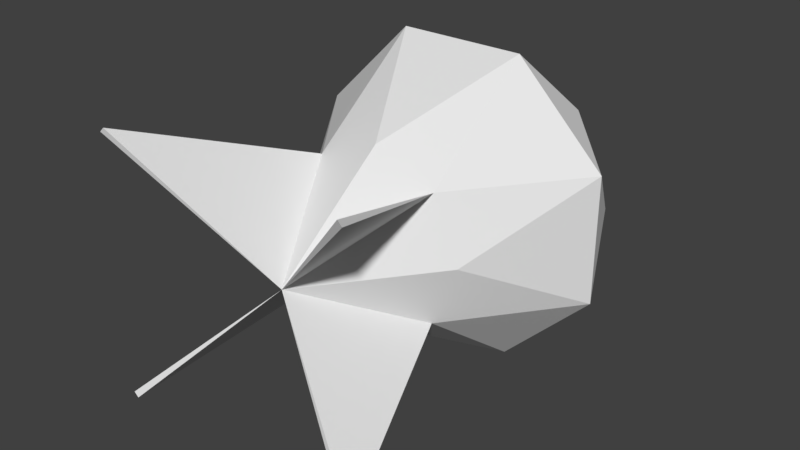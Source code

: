 # Source: monster2.blend  (saved by Blender 2.79.0; exported with 4.5.12 LTS)
import bpy
from mathutils import Matrix  # noqa: F401  (used for matrix-valued properties, if any)

bpy.ops.wm.read_factory_settings(use_empty=True)
scene = bpy.context.scene
scene.name = 'Scene'

# ---- collections
col_collection_1 = bpy.data.collections.new('Collection 1'); scene.collection.children.link(col_collection_1)
col_collection_2 = bpy.data.collections.new('Collection 2'); scene.collection.children.link(col_collection_2)
col_collection_2.hide_render = True
col_collection_2.hide_viewport = True

# ---- world
world_world = bpy.data.worlds.new('World'); scene.world = world_world
world_world.color = (0.05088, 0.05088, 0.05088)
world_world.use_sun_shadow = False
world_world.sun_shadow_jitter_overblur = 0.0
world_world.cycles.sampling_method = 'MANUAL'

# ---- meshes
me_rocket = bpy.data.meshes.new('rocket')
me_rocket.from_pydata([(6.05e-09, -1.298, 0.0), (6.05e-09, 1.032, -6.333e-08), (6.05e-09, -0.5409, -0.5784), (0.409, 0.2164, -0.9874), (6.05e-09, 0.6241, -0.8098), (0.1636, 1.032, -0.395), (0.409, -0.5409, -0.409), (0.9874, 0.2164, -0.409), (0.5726, 0.6241, -0.5726), (0.395, 1.032, -0.1636), (0.5784, -0.5409, 0.0), (0.9874, 0.2164, 0.409), (0.8098, 0.6241, -3.353e-08), (0.395, 1.032, 0.1636), (0.409, -0.5409, 0.409), (0.409, 0.2164, 0.9874), (0.5726, 0.6241, 0.5726), (0.1636, 1.032, 0.395), (6.05e-09, -0.5409, 0.5784), (-0.409, 0.2164, 0.9874), (6.05e-09, 0.6241, 0.8098), (-0.1636, 1.032, 0.395), (0.8036, -1.711, -0.8322), (-0.9874, 0.2164, 0.409), (-0.5726, 0.6241, 0.5726), (-0.395, 1.032, 0.1636), (-0.5784, -0.5409, 0.0), (-0.9874, 0.2164, -0.409), (-0.8098, 0.6241, -3.353e-08), (-0.395, 1.032, -0.1636), (-0.409, -0.5409, -0.409), (-0.409, 0.2164, -0.9874), (-0.5726, 0.6241, -0.5726), (-0.1636, 1.032, -0.395), (0.8322, -1.711, 0.8036), (-0.409, -0.5409, 0.409), (-0.8036, -1.711, 0.8322), (-0.8322, -1.711, -0.8036), (-0.8322, -1.711, 0.8036), (0.8036, -1.711, 0.8322), (0.8322, -1.711, -0.8036), (-0.8036, -1.711, -0.8322)], [], [(6, 0, 2, 3), (6, 3, 7), (7, 3, 8), (8, 3, 4, 5), (8, 5, 9), (10, 0, 6, 7), (10, 7, 11), (11, 7, 12), (12, 7, 8, 9), (12, 9, 13), (14, 0, 10, 11), (14, 11, 15), (15, 11, 16), (16, 11, 12, 13), (16, 13, 17), (18, 0, 14, 15), (18, 15, 19), (19, 15, 20), (20, 15, 16, 17), (20, 17, 21), (35, 0, 18, 19), (35, 19, 23), (23, 19, 24), (24, 19, 20, 21), (24, 21, 25), (26, 0, 35, 23), (26, 23, 27), (27, 23, 28), (28, 23, 24, 25), (28, 25, 29), (30, 0, 26, 27), (30, 27, 31), (31, 27, 32), (32, 27, 28, 29), (32, 29, 33), (2, 0, 30, 31), (2, 31, 3), (3, 31, 4), (4, 31, 32, 33), (4, 33, 5), (5, 33, 1), (1, 9, 5), (1, 13, 9), (1, 17, 13), (1, 21, 17), (1, 25, 21), (1, 29, 25), (1, 33, 29), (0, 22, 40), (36, 38, 0), (22, 6, 40), (0, 34, 39), (34, 14, 39), (37, 30, 41), (0, 37, 41), (36, 35, 38), (41, 30, 0), (30, 37, 0), (6, 22, 0), (40, 6, 0), (14, 34, 0), (36, 0, 35), (39, 14, 0), (35, 0, 38)])
_k = set([(0, 2), (0, 6), (0, 10), (0, 14), (0, 18), (0, 22), (0, 26), (0, 30), (0, 34), (0, 35), (0, 36), (0, 37), (0, 38), (0, 39), (0, 40), (0, 41), (2, 3), (2, 31), (3, 4), (3, 6), (3, 7), (3, 8), (3, 31), (4, 5), (4, 31), (4, 33), (5, 8), (5, 9), (5, 33), (6, 7), (6, 22), (6, 40), (7, 8), (7, 10), (7, 11), (7, 12), (8, 9), (9, 12), (9, 13), (10, 11), (11, 12), (11, 14), (11, 15), (11, 16), (12, 13), (13, 16), (13, 17), (14, 15), (14, 34), (14, 39), (15, 16), (15, 18), (15, 19), (15, 20), (16, 17), (17, 20), (17, 21), (18, 19), (19, 20), (19, 23), (19, 24), (19, 35), (20, 21), (21, 24), (21, 25), (22, 40), (23, 24), (23, 26), (23, 27), (23, 28), (23, 35), (24, 25), (25, 28), (25, 29), (26, 27), (27, 28), (27, 30), (27, 31), (27, 32), (28, 29), (29, 32), (29, 33), (30, 31), (30, 37), (30, 41), (31, 32), (32, 33), (34, 39), (35, 36), (35, 38), (36, 38), (37, 41)])
me_rocket.attributes.new('sharp_edge', 'BOOLEAN', 'EDGE').data.foreach_set('value', [ (min(e.vertices), max(e.vertices)) in _k for e in me_rocket.edges])
me_rocket.use_remesh_preserve_volume = False
me_rocket.use_remesh_preserve_attributes = False
me_rocket.use_mirror_vertex_groups = False
me_rocket.update()
me_vert = bpy.data.meshes.new('Vert')
me_vert.from_pydata([(0.0, 0.0, 0.0)], [], [])
me_vert.use_remesh_preserve_volume = False
me_vert.use_remesh_preserve_attributes = False
me_vert.use_mirror_vertex_groups = False
me_vert.update()
me_spawner = bpy.data.meshes.new('spawner')
me_spawner.from_pydata([(1.05, 0.0, 0.0), (1.025, 0.0, 0.0433), (0.975, 0.0, 0.0433), (0.95, 0.0, 6.123e-18), (0.975, 0.0, -0.0433), (1.025, 0.0, -0.0433), (0.9701, 0.4018, 0.0), (0.947, 0.3923, 0.0433), (0.9008, 0.3731, 0.0433), (0.8777, 0.3635, 6.123e-18), (0.9008, 0.3731, -0.0433), (0.947, 0.3923, -0.0433), (0.7425, 0.7425, 0.0), (0.7248, 0.7248, 0.0433), (0.6894, 0.6894, 0.0433), (0.6718, 0.6718, 6.123e-18), (0.6894, 0.6894, -0.0433), (0.7248, 0.7248, -0.0433), (0.4018, 0.9701, 0.0), (0.3923, 0.947, 0.0433), (0.3731, 0.9008, 0.0433), (0.3635, 0.8777, 6.123e-18), (0.3731, 0.9008, -0.0433), (0.3923, 0.947, -0.0433), (6.429e-17, 1.05, 0.0), (6.276e-17, 1.025, 0.0433), (5.97e-17, 0.975, 0.0433), (5.817e-17, 0.95, 6.123e-18), (5.97e-17, 0.975, -0.0433), (6.276e-17, 1.025, -0.0433), (-0.4018, 0.9701, 0.0), (-0.3923, 0.947, 0.0433), (-0.3731, 0.9008, 0.0433), (-0.3635, 0.8777, 6.123e-18), (-0.3731, 0.9008, -0.0433), (-0.3923, 0.947, -0.0433), (-0.7425, 0.7425, 0.0), (-0.7248, 0.7248, 0.0433), (-0.6894, 0.6894, 0.0433), (-0.6718, 0.6718, 6.123e-18), (-0.6894, 0.6894, -0.0433), (-0.7248, 0.7248, -0.0433), (-0.9701, 0.4018, 0.0), (-0.947, 0.3923, 0.0433), (-0.9008, 0.3731, 0.0433), (-0.8777, 0.3635, 6.123e-18), (-0.9008, 0.3731, -0.0433), (-0.947, 0.3923, -0.0433), (-1.05, 1.286e-16, 0.0), (-1.025, 1.255e-16, 0.0433), (-0.975, 1.194e-16, 0.0433), (-0.95, 1.163e-16, 6.123e-18), (-0.975, 1.194e-16, -0.0433), (-1.025, 1.255e-16, -0.0433), (-0.9701, -0.4018, 0.0), (-0.947, -0.3923, 0.0433), (-0.9008, -0.3731, 0.0433), (-0.8777, -0.3635, 6.123e-18), (-0.9008, -0.3731, -0.0433), (-0.947, -0.3923, -0.0433), (-0.7425, -0.7425, 0.0), (-0.7248, -0.7248, 0.0433), (-0.6894, -0.6894, 0.0433), (-0.6718, -0.6718, 6.123e-18), (-0.6894, -0.6894, -0.0433), (-0.7248, -0.7248, -0.0433), (-0.4018, -0.9701, 0.0), (-0.3923, -0.947, 0.0433), (-0.3731, -0.9008, 0.0433), (-0.3635, -0.8777, 6.123e-18), (-0.3731, -0.9008, -0.0433), (-0.3923, -0.947, -0.0433), (-1.929e-16, -1.05, 0.0), (-1.883e-16, -1.025, 0.0433), (-1.791e-16, -0.975, 0.0433), (-1.745e-16, -0.95, 6.123e-18), (-1.791e-16, -0.975, -0.0433), (-1.883e-16, -1.025, -0.0433), (0.4018, -0.9701, 0.0), (0.3923, -0.947, 0.0433), (0.3731, -0.9008, 0.0433), (0.3635, -0.8777, 6.123e-18), (0.3731, -0.9008, -0.0433), (0.3923, -0.947, -0.0433), (0.7425, -0.7425, 0.0), (0.7248, -0.7248, 0.0433), (0.6894, -0.6894, 0.0433), (0.6718, -0.6718, 6.123e-18), (0.6894, -0.6894, -0.0433), (0.7248, -0.7248, -0.0433), (0.9701, -0.4018, 0.0), (0.947, -0.3923, 0.0433), (0.9008, -0.3731, 0.0433), (0.8777, -0.3635, 6.123e-18), (0.9008, -0.3731, -0.0433), (0.947, -0.3923, -0.0433), (0.919, 2.246e-09, 0.0), (0.8971, 2.246e-09, 0.0379), (0.8534, 2.246e-09, 0.0379), (0.8315, 2.246e-09, 5.359e-18), (0.8534, 2.246e-09, -0.0379), (0.8971, 2.246e-09, -0.0379), (0.849, 0.3517, 0.0), (0.8288, 0.3433, 0.0379), (0.7884, 0.3266, 0.0379), (0.7682, 0.3182, 5.359e-18), (0.7884, 0.3266, -0.0379), (0.8288, 0.3433, -0.0379), (0.6498, 0.6498, 0.0), (0.6344, 0.6344, 0.0379), (0.6034, 0.6034, 0.0379), (0.5879, 0.5879, 5.359e-18), (0.6034, 0.6034, -0.0379), (0.6344, 0.6344, -0.0379), (0.3517, 0.849, 0.0), (0.3433, 0.8288, 0.0379), (0.3266, 0.7884, 0.0379), (0.3182, 0.7682, 5.359e-18), (0.3266, 0.7884, -0.0379), (0.3433, 0.8288, -0.0379), (-2.324e-10, 0.919, 0.0), (-2.324e-10, 0.8971, 0.0379), (-2.324e-10, 0.8534, 0.0379), (-2.324e-10, 0.8315, 5.359e-18), (-2.324e-10, 0.8534, -0.0379), (-2.324e-10, 0.8971, -0.0379), (-0.3517, 0.849, 0.0), (-0.3433, 0.8288, 0.0379), (-0.3266, 0.7884, 0.0379), (-0.3182, 0.7682, 5.359e-18), (-0.3266, 0.7884, -0.0379), (-0.3433, 0.8288, -0.0379), (-0.6498, 0.6498, 0.0), (-0.6344, 0.6344, 0.0379), (-0.6034, 0.6034, 0.0379), (-0.5879, 0.5879, 5.359e-18), (-0.6034, 0.6034, -0.0379), (-0.6344, 0.6344, -0.0379), (-0.849, 0.3517, 0.0), (-0.8288, 0.3433, 0.0379), (-0.7884, 0.3266, 0.0379), (-0.7682, 0.3182, 5.359e-18), (-0.7884, 0.3266, -0.0379), (-0.8288, 0.3433, -0.0379), (-0.919, 2.246e-09, 0.0), (-0.8971, 2.246e-09, 0.0379), (-0.8534, 2.246e-09, 0.0379), (-0.8315, 2.246e-09, 5.359e-18), (-0.8534, 2.246e-09, -0.0379), (-0.8971, 2.246e-09, -0.0379), (-0.849, -0.3517, 0.0), (-0.8288, -0.3433, 0.0379), (-0.7884, -0.3266, 0.0379), (-0.7682, -0.3182, 5.359e-18), (-0.7884, -0.3266, -0.0379), (-0.8288, -0.3433, -0.0379), (-0.6498, -0.6498, 0.0), (-0.6344, -0.6344, 0.0379), (-0.6034, -0.6034, 0.0379), (-0.5879, -0.5879, 5.359e-18), (-0.6034, -0.6034, -0.0379), (-0.6344, -0.6344, -0.0379), (-0.3517, -0.849, 0.0), (-0.3433, -0.8288, 0.0379), (-0.3266, -0.7884, 0.0379), (-0.3182, -0.7682, 5.359e-18), (-0.3266, -0.7884, -0.0379), (-0.3433, -0.8288, -0.0379), (-2.324e-10, -0.919, 0.0), (-2.324e-10, -0.8971, 0.0379), (-2.324e-10, -0.8534, 0.0379), (-2.324e-10, -0.8315, 5.359e-18), (-2.324e-10, -0.8534, -0.0379), (-2.324e-10, -0.8971, -0.0379), (0.3517, -0.849, 0.0), (0.3433, -0.8288, 0.0379), (0.3266, -0.7884, 0.0379), (0.3182, -0.7682, 5.359e-18), (0.3266, -0.7884, -0.0379), (0.3433, -0.8288, -0.0379), (0.6498, -0.6498, 0.0), (0.6344, -0.6344, 0.0379), (0.6034, -0.6034, 0.0379), (0.5879, -0.5879, 5.359e-18), (0.6034, -0.6034, -0.0379), (0.6344, -0.6344, -0.0379), (0.849, -0.3517, 0.0), (0.8288, -0.3433, 0.0379), (0.7884, -0.3266, 0.0379), (0.7682, -0.3182, 5.359e-18), (0.7884, -0.3266, -0.0379), (0.8288, -0.3433, -0.0379), (0.7921, 4.422e-09, 0.0), (0.7733, 4.422e-09, 0.03267), (0.7356, 4.422e-09, 0.03267), (0.7167, 4.422e-09, 4.62e-18), (0.7356, 4.422e-09, -0.03267), (0.7733, 4.422e-09, -0.03267), (0.7318, 0.3031, 0.0), (0.7144, 0.2959, 0.03267), (0.6796, 0.2815, 0.03267), (0.6621, 0.2743, 4.62e-18), (0.6796, 0.2815, -0.03267), (0.7144, 0.2959, -0.03267), (0.5601, 0.5601, 0.0), (0.5468, 0.5468, 0.03267), (0.5201, 0.5201, 0.03267), (0.5068, 0.5068, 4.62e-18), (0.5201, 0.5201, -0.03267), (0.5468, 0.5468, -0.03267), (0.3031, 0.7318, 0.0), (0.2959, 0.7144, 0.03267), (0.2815, 0.6796, 0.03267), (0.2743, 0.6621, 4.62e-18), (0.2815, 0.6796, -0.03267), (0.2959, 0.7144, -0.03267), (-4.574e-10, 0.7921, 0.0), (-4.574e-10, 0.7733, 0.03267), (-4.574e-10, 0.7356, 0.03267), (-4.574e-10, 0.7167, 4.62e-18), (-4.574e-10, 0.7356, -0.03267), (-4.574e-10, 0.7733, -0.03267), (-0.3031, 0.7318, 0.0), (-0.2959, 0.7144, 0.03267), (-0.2815, 0.6796, 0.03267), (-0.2743, 0.6621, 4.62e-18), (-0.2815, 0.6796, -0.03267), (-0.2959, 0.7144, -0.03267), (-0.5601, 0.5601, 0.0), (-0.5468, 0.5468, 0.03267), (-0.5201, 0.5201, 0.03267), (-0.5068, 0.5068, 4.62e-18), (-0.5201, 0.5201, -0.03267), (-0.5468, 0.5468, -0.03267), (-0.7318, 0.3031, 0.0), (-0.7144, 0.2959, 0.03267), (-0.6796, 0.2815, 0.03267), (-0.6621, 0.2743, 4.62e-18), (-0.6796, 0.2815, -0.03267), (-0.7144, 0.2959, -0.03267), (-0.7921, 4.422e-09, 0.0), (-0.7733, 4.422e-09, 0.03267), (-0.7356, 4.422e-09, 0.03267), (-0.7167, 4.422e-09, 4.62e-18), (-0.7356, 4.422e-09, -0.03267), (-0.7733, 4.422e-09, -0.03267), (-0.7318, -0.3031, 0.0), (-0.7144, -0.2959, 0.03267), (-0.6796, -0.2815, 0.03267), (-0.6621, -0.2743, 4.62e-18), (-0.6796, -0.2815, -0.03267), (-0.7144, -0.2959, -0.03267), (-0.5601, -0.5601, 0.0), (-0.5468, -0.5468, 0.03267), (-0.5201, -0.5201, 0.03267), (-0.5068, -0.5068, 4.62e-18), (-0.5201, -0.5201, -0.03267), (-0.5468, -0.5468, -0.03267), (-0.3031, -0.7318, 0.0), (-0.2959, -0.7144, 0.03267), (-0.2815, -0.6796, 0.03267), (-0.2743, -0.6621, 4.62e-18), (-0.2815, -0.6796, -0.03267), (-0.2959, -0.7144, -0.03267), (-4.574e-10, -0.7921, 0.0), (-4.574e-10, -0.7733, 0.03267), (-4.574e-10, -0.7356, 0.03267), (-4.574e-10, -0.7167, 4.62e-18), (-4.574e-10, -0.7356, -0.03267), (-4.574e-10, -0.7733, -0.03267), (0.3031, -0.7318, 0.0), (0.2959, -0.7144, 0.03267), (0.2815, -0.6796, 0.03267), (0.2743, -0.6621, 4.62e-18), (0.2815, -0.6796, -0.03267), (0.2959, -0.7144, -0.03267), (0.5601, -0.5601, 0.0), (0.5468, -0.5468, 0.03267), (0.5201, -0.5201, 0.03267), (0.5068, -0.5068, 4.62e-18), (0.5201, -0.5201, -0.03267), (0.5468, -0.5468, -0.03267), (0.7318, -0.3031, 0.0), (0.7144, -0.2959, 0.03267), (0.6796, -0.2815, 0.03267), (0.6621, -0.2743, 4.62e-18), (0.6796, -0.2815, -0.03267), (0.7144, -0.2959, -0.03267)], [], [(6, 0, 5, 11), (0, 6, 7, 1), (1, 7, 8, 2), (2, 8, 9, 3), (3, 9, 10, 4), (4, 10, 11, 5), (12, 6, 11, 17), (6, 12, 13, 7), (7, 13, 14, 8), (8, 14, 15, 9), (9, 15, 16, 10), (10, 16, 17, 11), (18, 12, 17, 23), (12, 18, 19, 13), (13, 19, 20, 14), (14, 20, 21, 15), (15, 21, 22, 16), (16, 22, 23, 17), (24, 18, 23, 29), (18, 24, 25, 19), (19, 25, 26, 20), (20, 26, 27, 21), (21, 27, 28, 22), (22, 28, 29, 23), (30, 24, 29, 35), (24, 30, 31, 25), (25, 31, 32, 26), (26, 32, 33, 27), (27, 33, 34, 28), (28, 34, 35, 29), (36, 30, 35, 41), (30, 36, 37, 31), (31, 37, 38, 32), (32, 38, 39, 33), (33, 39, 40, 34), (34, 40, 41, 35), (42, 36, 41, 47), (36, 42, 43, 37), (37, 43, 44, 38), (38, 44, 45, 39), (39, 45, 46, 40), (40, 46, 47, 41), (48, 42, 47, 53), (42, 48, 49, 43), (43, 49, 50, 44), (44, 50, 51, 45), (45, 51, 52, 46), (46, 52, 53, 47), (54, 48, 53, 59), (48, 54, 55, 49), (49, 55, 56, 50), (50, 56, 57, 51), (51, 57, 58, 52), (52, 58, 59, 53), (60, 54, 59, 65), (54, 60, 61, 55), (55, 61, 62, 56), (56, 62, 63, 57), (57, 63, 64, 58), (58, 64, 65, 59), (66, 60, 65, 71), (60, 66, 67, 61), (61, 67, 68, 62), (62, 68, 69, 63), (63, 69, 70, 64), (64, 70, 71, 65), (72, 66, 71, 77), (66, 72, 73, 67), (67, 73, 74, 68), (68, 74, 75, 69), (69, 75, 76, 70), (70, 76, 77, 71), (78, 72, 77, 83), (72, 78, 79, 73), (73, 79, 80, 74), (74, 80, 81, 75), (75, 81, 82, 76), (76, 82, 83, 77), (84, 78, 83, 89), (78, 84, 85, 79), (79, 85, 86, 80), (80, 86, 87, 81), (81, 87, 88, 82), (82, 88, 89, 83), (90, 84, 89, 95), (84, 90, 91, 85), (85, 91, 92, 86), (86, 92, 93, 87), (87, 93, 94, 88), (88, 94, 95, 89), (0, 90, 95, 5), (90, 0, 1, 91), (91, 1, 2, 92), (92, 2, 3, 93), (93, 3, 4, 94), (94, 4, 5, 95), (102, 96, 101, 107), (96, 102, 103, 97), (97, 103, 104, 98), (98, 104, 105, 99), (99, 105, 106, 100), (100, 106, 107, 101), (108, 102, 107, 113), (102, 108, 109, 103), (103, 109, 110, 104), (104, 110, 111, 105), (105, 111, 112, 106), (106, 112, 113, 107), (114, 108, 113, 119), (108, 114, 115, 109), (109, 115, 116, 110), (110, 116, 117, 111), (111, 117, 118, 112), (112, 118, 119, 113), (120, 114, 119, 125), (114, 120, 121, 115), (115, 121, 122, 116), (116, 122, 123, 117), (117, 123, 124, 118), (118, 124, 125, 119), (126, 120, 125, 131), (120, 126, 127, 121), (121, 127, 128, 122), (122, 128, 129, 123), (123, 129, 130, 124), (124, 130, 131, 125), (132, 126, 131, 137), (126, 132, 133, 127), (127, 133, 134, 128), (128, 134, 135, 129), (129, 135, 136, 130), (130, 136, 137, 131), (138, 132, 137, 143), (132, 138, 139, 133), (133, 139, 140, 134), (134, 140, 141, 135), (135, 141, 142, 136), (136, 142, 143, 137), (144, 138, 143, 149), (138, 144, 145, 139), (139, 145, 146, 140), (140, 146, 147, 141), (141, 147, 148, 142), (142, 148, 149, 143), (150, 144, 149, 155), (144, 150, 151, 145), (145, 151, 152, 146), (146, 152, 153, 147), (147, 153, 154, 148), (148, 154, 155, 149), (156, 150, 155, 161), (150, 156, 157, 151), (151, 157, 158, 152), (152, 158, 159, 153), (153, 159, 160, 154), (154, 160, 161, 155), (162, 156, 161, 167), (156, 162, 163, 157), (157, 163, 164, 158), (158, 164, 165, 159), (159, 165, 166, 160), (160, 166, 167, 161), (168, 162, 167, 173), (162, 168, 169, 163), (163, 169, 170, 164), (164, 170, 171, 165), (165, 171, 172, 166), (166, 172, 173, 167), (174, 168, 173, 179), (168, 174, 175, 169), (169, 175, 176, 170), (170, 176, 177, 171), (171, 177, 178, 172), (172, 178, 179, 173), (180, 174, 179, 185), (174, 180, 181, 175), (175, 181, 182, 176), (176, 182, 183, 177), (177, 183, 184, 178), (178, 184, 185, 179), (186, 180, 185, 191), (180, 186, 187, 181), (181, 187, 188, 182), (182, 188, 189, 183), (183, 189, 190, 184), (184, 190, 191, 185), (96, 186, 191, 101), (186, 96, 97, 187), (187, 97, 98, 188), (188, 98, 99, 189), (189, 99, 100, 190), (190, 100, 101, 191), (198, 192, 197, 203), (192, 198, 199, 193), (193, 199, 200, 194), (194, 200, 201, 195), (195, 201, 202, 196), (196, 202, 203, 197), (204, 198, 203, 209), (198, 204, 205, 199), (199, 205, 206, 200), (200, 206, 207, 201), (201, 207, 208, 202), (202, 208, 209, 203), (210, 204, 209, 215), (204, 210, 211, 205), (205, 211, 212, 206), (206, 212, 213, 207), (207, 213, 214, 208), (208, 214, 215, 209), (216, 210, 215, 221), (210, 216, 217, 211), (211, 217, 218, 212), (212, 218, 219, 213), (213, 219, 220, 214), (214, 220, 221, 215), (222, 216, 221, 227), (216, 222, 223, 217), (217, 223, 224, 218), (218, 224, 225, 219), (219, 225, 226, 220), (220, 226, 227, 221), (228, 222, 227, 233), (222, 228, 229, 223), (223, 229, 230, 224), (224, 230, 231, 225), (225, 231, 232, 226), (226, 232, 233, 227), (234, 228, 233, 239), (228, 234, 235, 229), (229, 235, 236, 230), (230, 236, 237, 231), (231, 237, 238, 232), (232, 238, 239, 233), (240, 234, 239, 245), (234, 240, 241, 235), (235, 241, 242, 236), (236, 242, 243, 237), (237, 243, 244, 238), (238, 244, 245, 239), (246, 240, 245, 251), (240, 246, 247, 241), (241, 247, 248, 242), (242, 248, 249, 243), (243, 249, 250, 244), (244, 250, 251, 245), (252, 246, 251, 257), (246, 252, 253, 247), (247, 253, 254, 248), (248, 254, 255, 249), (249, 255, 256, 250), (250, 256, 257, 251), (258, 252, 257, 263), (252, 258, 259, 253), (253, 259, 260, 254), (254, 260, 261, 255), (255, 261, 262, 256), (256, 262, 263, 257), (264, 258, 263, 269), (258, 264, 265, 259), (259, 265, 266, 260), (260, 266, 267, 261), (261, 267, 268, 262), (262, 268, 269, 263), (270, 264, 269, 275), (264, 270, 271, 265), (265, 271, 272, 266), (266, 272, 273, 267), (267, 273, 274, 268), (268, 274, 275, 269), (276, 270, 275, 281), (270, 276, 277, 271), (271, 277, 278, 272), (272, 278, 279, 273), (273, 279, 280, 274), (274, 280, 281, 275), (282, 276, 281, 287), (276, 282, 283, 277), (277, 283, 284, 278), (278, 284, 285, 279), (279, 285, 286, 280), (280, 286, 287, 281), (192, 282, 287, 197), (282, 192, 193, 283), (283, 193, 194, 284), (284, 194, 195, 285), (285, 195, 196, 286), (286, 196, 197, 287)])
me_spawner.polygons.foreach_set('use_smooth', [True] * 288)
me_spawner.use_remesh_preserve_volume = False
me_spawner.use_remesh_preserve_attributes = False
me_spawner.use_mirror_vertex_groups = False
me_spawner.update()
arm_armature = bpy.data.armatures.new('Armature')  # bones are not reproduced

# ---- objects
ob_rocket = bpy.data.objects.new('rocket', me_rocket)
ob_vert = bpy.data.objects.new('Vert', me_vert)
ob_spawner_armature = bpy.data.objects.new('spawner-armature', arm_armature)
ob_spawner = bpy.data.objects.new('spawner', me_spawner)

# ---- transforms, parenting, visibility, modifiers, constraints
ob_rocket.location = (0.0, 0.0, 0.0)
ob_rocket.lineart.crease_threshold = 0.0
_m = ob_rocket.modifiers.new('EdgeSplit', 'EDGE_SPLIT')
ob_vert.location = (0.0, 0.0, 0.0)
ob_vert.lineart.crease_threshold = 0.0
ob_spawner_armature.location = (0.0, 0.0, 0.0)
ob_spawner_armature.lineart.crease_threshold = 0.0
ob_spawner.parent = ob_spawner_armature
ob_spawner.location = (0.0, 0.0, 0.0)
ob_spawner.lineart.crease_threshold = 0.0
_vg = ob_spawner.vertex_groups.new(name='A')
_vg.add([0, 1, 2, 3, 4, 5, 6, 7, 8, 9, 10, 11, 12, 13, 14, 15, 16, 17, 18, 19, 20, 21, 22, 23, 24, 25, 26, 27, 28, 29, 30, 31, 32, 33, 34, 35, 36, 37, 38, 39, 40, 41, 42, 43, 44, 45, 46, 47, 48, 49, 50, 51, 52, 53, 54, 55, 56, 57, 58, 59, 60, 61, 62, 63, 64, 65, 66, 67, 68, 69, 70, 71, 72, 73, 74, 75, 76, 77, 78, 79, 80, 81, 82, 83, 84, 85, 86, 87, 88, 89, 90, 91, 92, 93, 94, 95], 1.0, 'REPLACE')
_vg = ob_spawner.vertex_groups.new(name='B')
_vg.add([96, 97, 98, 99, 100, 101, 102, 103, 104, 105, 106, 107, 108, 109, 110, 111, 112, 113, 114, 115, 116, 117, 118, 119, 120, 121, 122, 123, 124, 125, 126, 127, 128, 129, 130, 131, 132, 133, 134, 135, 136, 137, 138, 139, 140, 141, 142, 143, 144, 145, 146, 147, 148, 149, 150, 151, 152, 153, 154, 155, 156, 157, 158, 159, 160, 161, 162, 163, 164, 165, 166, 167, 168, 169, 170, 171, 172, 173, 174, 175, 176, 177, 178, 179, 180, 181, 182, 183, 184, 185, 186, 187, 188, 189, 190, 191], 1.0, 'REPLACE')
_vg = ob_spawner.vertex_groups.new(name='C')
_vg.add([192, 193, 194, 195, 196, 197, 198, 199, 200, 201, 202, 203, 204, 205, 206, 207, 208, 209, 210, 211, 212, 213, 214, 215, 216, 217, 218, 219, 220, 221, 222, 223, 224, 225, 226, 227, 228, 229, 230, 231, 232, 233, 234, 235, 236, 237, 238, 239, 240, 241, 242, 243, 244, 245, 246, 247, 248, 249, 250, 251, 252, 253, 254, 255, 256, 257, 258, 259, 260, 261, 262, 263, 264, 265, 266, 267, 268, 269, 270, 271, 272, 273, 274, 275, 276, 277, 278, 279, 280, 281, 282, 283, 284, 285, 286, 287], 1.0, 'REPLACE')
_m = ob_spawner.modifiers.new('Armature', 'ARMATURE')
_m.object = ob_spawner_armature

# ---- collection membership
col_collection_1.objects.link(ob_rocket)
col_collection_2.objects.link(ob_vert)
col_collection_2.objects.link(ob_spawner_armature)
col_collection_2.objects.link(ob_spawner)

# ---- scene / render settings (as saved in the file)
scene.frame_start = 1; scene.frame_end = 1000; scene.frame_set(0)
scene.render.engine = 'BLENDER_EEVEE_NEXT'
scene.render.resolution_percentage = 50
scene.render.dither_intensity = 0.0
scene.cycles.use_denoising = False
scene.cycles.samples = 128
scene.cycles.sampling_pattern = 'TABULATED_SOBOL'
scene.cycles.use_adaptive_sampling = False
scene.cycles.use_light_tree = False
scene.cycles.blur_glossy = 0.0
scene.cycles.sample_clamp_indirect = 0.0
scene.view_settings.view_transform = 'Standard'
bpy.context.view_layer.update()

# ---- added for rendering (the .blend has no active camera and no usable light): camera, sun
cam_auto = bpy.data.cameras.new('AutoCamera')
cam_auto.lens = 50.0
cam_auto.sensor_width = 36.0
cam_auto.clip_end = 1000.0
ob_auto_camera = bpy.data.objects.new('AutoCamera', cam_auto)
scene.collection.objects.link(ob_auto_camera)
ob_auto_camera.location = (3.69325, -4.76246, 2.9546)
ob_auto_camera.rotation_euler = (1.09748, -7.21219e-08, 0.694738)
scene.camera = ob_auto_camera
light_auto_sun = bpy.data.lights.new('AutoSun', 'SUN')
light_auto_sun.energy = 3.0
light_auto_sun.angle = 0.0523599
ob_auto_sun = bpy.data.objects.new('AutoSun', light_auto_sun)
scene.collection.objects.link(ob_auto_sun)
ob_auto_sun.rotation_euler = (0.872665, 0.174533, 0.523599)
bpy.context.view_layer.update()
